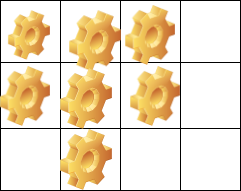

The diagram above was exported from draw.io. Its source (the exported page's mxGraphModel, read from the mxfile embedded in the PNG):
<mxGraphModel dx="868" dy="482" grid="1" gridSize="10" guides="1" tooltips="1" connect="1" arrows="1" fold="1" page="1" pageScale="1" pageWidth="850" pageHeight="1100" math="0" shadow="0">
  <root>
    <mxCell id="0" />
    <mxCell id="1" parent="0" />
    <mxCell id="5Jztd6La2oLJdpTfQcsf-1" value="" style="shape=table;html=1;whiteSpace=wrap;startSize=0;container=1;collapsible=0;childLayout=tableLayout;rowLines=1;columnLines=1;" parent="1" vertex="1">
      <mxGeometry x="270" y="160" width="240" height="190" as="geometry" />
    </mxCell>
    <mxCell id="5Jztd6La2oLJdpTfQcsf-2" value="" style="shape=partialRectangle;html=1;whiteSpace=wrap;collapsible=0;dropTarget=0;pointerEvents=0;fillColor=none;top=0;left=0;bottom=0;right=0;points=[[0,0.5],[1,0.5]];portConstraint=eastwest;" parent="5Jztd6La2oLJdpTfQcsf-1" vertex="1">
      <mxGeometry width="240" height="62" as="geometry" />
    </mxCell>
    <mxCell id="5Jztd6La2oLJdpTfQcsf-3" value="" style="shape=partialRectangle;html=1;whiteSpace=wrap;connectable=0;fillColor=none;top=0;left=0;bottom=0;right=0;overflow=hidden;" parent="5Jztd6La2oLJdpTfQcsf-2" vertex="1">
      <mxGeometry width="60" height="62" as="geometry" />
    </mxCell>
    <mxCell id="5Jztd6La2oLJdpTfQcsf-16" style="shape=partialRectangle;html=1;whiteSpace=wrap;connectable=0;fillColor=none;top=0;left=0;bottom=0;right=0;overflow=hidden;" parent="5Jztd6La2oLJdpTfQcsf-2" vertex="1">
      <mxGeometry x="60" width="60" height="62" as="geometry" />
    </mxCell>
    <mxCell id="5Jztd6La2oLJdpTfQcsf-4" value="" style="shape=partialRectangle;html=1;whiteSpace=wrap;connectable=0;fillColor=none;top=0;left=0;bottom=0;right=0;overflow=hidden;" parent="5Jztd6La2oLJdpTfQcsf-2" vertex="1">
      <mxGeometry x="120" width="60" height="62" as="geometry" />
    </mxCell>
    <mxCell id="5Jztd6La2oLJdpTfQcsf-5" value="" style="shape=partialRectangle;html=1;whiteSpace=wrap;connectable=0;fillColor=none;top=0;left=0;bottom=0;right=0;overflow=hidden;" parent="5Jztd6La2oLJdpTfQcsf-2" vertex="1">
      <mxGeometry x="180" width="60" height="62" as="geometry" />
    </mxCell>
    <mxCell id="5Jztd6La2oLJdpTfQcsf-6" value="" style="shape=partialRectangle;html=1;whiteSpace=wrap;collapsible=0;dropTarget=0;pointerEvents=0;fillColor=none;top=0;left=0;bottom=0;right=0;points=[[0,0.5],[1,0.5]];portConstraint=eastwest;" parent="5Jztd6La2oLJdpTfQcsf-1" vertex="1">
      <mxGeometry y="62" width="240" height="66" as="geometry" />
    </mxCell>
    <mxCell id="5Jztd6La2oLJdpTfQcsf-7" value="" style="shape=partialRectangle;html=1;whiteSpace=wrap;connectable=0;fillColor=none;top=0;left=0;bottom=0;right=0;overflow=hidden;" parent="5Jztd6La2oLJdpTfQcsf-6" vertex="1">
      <mxGeometry width="60" height="66" as="geometry" />
    </mxCell>
    <mxCell id="5Jztd6La2oLJdpTfQcsf-17" style="shape=partialRectangle;html=1;whiteSpace=wrap;connectable=0;fillColor=none;top=0;left=0;bottom=0;right=0;overflow=hidden;" parent="5Jztd6La2oLJdpTfQcsf-6" vertex="1">
      <mxGeometry x="60" width="60" height="66" as="geometry" />
    </mxCell>
    <mxCell id="5Jztd6La2oLJdpTfQcsf-8" value="" style="shape=partialRectangle;html=1;whiteSpace=wrap;connectable=0;fillColor=none;top=0;left=0;bottom=0;right=0;overflow=hidden;" parent="5Jztd6La2oLJdpTfQcsf-6" vertex="1">
      <mxGeometry x="120" width="60" height="66" as="geometry" />
    </mxCell>
    <mxCell id="5Jztd6La2oLJdpTfQcsf-9" value="" style="shape=partialRectangle;html=1;whiteSpace=wrap;connectable=0;fillColor=none;top=0;left=0;bottom=0;right=0;overflow=hidden;" parent="5Jztd6La2oLJdpTfQcsf-6" vertex="1">
      <mxGeometry x="180" width="60" height="66" as="geometry" />
    </mxCell>
    <mxCell id="5Jztd6La2oLJdpTfQcsf-10" value="" style="shape=partialRectangle;html=1;whiteSpace=wrap;collapsible=0;dropTarget=0;pointerEvents=0;fillColor=none;top=0;left=0;bottom=0;right=0;points=[[0,0.5],[1,0.5]];portConstraint=eastwest;" parent="5Jztd6La2oLJdpTfQcsf-1" vertex="1">
      <mxGeometry y="128" width="240" height="62" as="geometry" />
    </mxCell>
    <mxCell id="5Jztd6La2oLJdpTfQcsf-11" value="" style="shape=partialRectangle;html=1;whiteSpace=wrap;connectable=0;fillColor=none;top=0;left=0;bottom=0;right=0;overflow=hidden;" parent="5Jztd6La2oLJdpTfQcsf-10" vertex="1">
      <mxGeometry width="60" height="62" as="geometry" />
    </mxCell>
    <mxCell id="5Jztd6La2oLJdpTfQcsf-18" style="shape=partialRectangle;html=1;whiteSpace=wrap;connectable=0;fillColor=none;top=0;left=0;bottom=0;right=0;overflow=hidden;" parent="5Jztd6La2oLJdpTfQcsf-10" vertex="1">
      <mxGeometry x="60" width="60" height="62" as="geometry" />
    </mxCell>
    <mxCell id="5Jztd6La2oLJdpTfQcsf-12" value="" style="shape=partialRectangle;html=1;whiteSpace=wrap;connectable=0;fillColor=none;top=0;left=0;bottom=0;right=0;overflow=hidden;" parent="5Jztd6La2oLJdpTfQcsf-10" vertex="1">
      <mxGeometry x="120" width="60" height="62" as="geometry" />
    </mxCell>
    <mxCell id="5Jztd6La2oLJdpTfQcsf-13" value="" style="shape=partialRectangle;html=1;whiteSpace=wrap;connectable=0;fillColor=none;top=0;left=0;bottom=0;right=0;overflow=hidden;" parent="5Jztd6La2oLJdpTfQcsf-10" vertex="1">
      <mxGeometry x="180" width="60" height="62" as="geometry" />
    </mxCell>
    <mxCell id="5Jztd6La2oLJdpTfQcsf-14" value="" style="shape=image;html=1;verticalLabelPosition=bottom;verticalAlign=top;imageAspect=1;aspect=fixed;image=img/clipart/Gear_128x128.png" parent="1" vertex="1">
      <mxGeometry x="277.9" y="170.31" width="42.1" height="49.38" as="geometry" />
    </mxCell>
    <mxCell id="QnuE58W8xttmEyRSqWbQ-1" value="" style="shape=image;html=1;verticalLabelPosition=bottom;verticalAlign=top;imageAspect=0;image=img/clipart/Gear_128x128.png" parent="1" vertex="1">
      <mxGeometry x="400" y="226" width="50" height="60" as="geometry" />
    </mxCell>
    <mxCell id="VGYj4fRx_2G-FZBp_KSf-1" value="" style="shape=image;html=1;verticalLabelPosition=bottom;verticalAlign=top;imageAspect=1;aspect=fixed;image=img/clipart/Gear_128x128.png" parent="1" vertex="1">
      <mxGeometry x="330" y="289" width="52" height="61" as="geometry" />
    </mxCell>
    <mxCell id="VGYj4fRx_2G-FZBp_KSf-2" value="" style="shape=image;html=1;verticalLabelPosition=bottom;verticalAlign=top;imageAspect=0;image=img/clipart/Gear_128x128.png" parent="1" vertex="1">
      <mxGeometry x="270" y="226" width="50" height="60" as="geometry" />
    </mxCell>
    <mxCell id="VGYj4fRx_2G-FZBp_KSf-3" value="" style="shape=image;html=1;verticalLabelPosition=bottom;verticalAlign=top;imageAspect=0;image=img/clipart/Gear_128x128.png" parent="1" vertex="1">
      <mxGeometry x="395" y="165" width="50" height="60" as="geometry" />
    </mxCell>
    <mxCell id="VGYj4fRx_2G-FZBp_KSf-4" value="" style="shape=image;html=1;verticalLabelPosition=bottom;verticalAlign=top;imageAspect=1;aspect=fixed;image=img/clipart/Gear_128x128.png" parent="1" vertex="1">
      <mxGeometry x="339" y="170.31" width="52" height="61" as="geometry" />
    </mxCell>
    <mxCell id="VGYj4fRx_2G-FZBp_KSf-5" value="" style="shape=image;html=1;verticalLabelPosition=bottom;verticalAlign=top;imageAspect=1;aspect=fixed;image=img/clipart/Gear_128x128.png" parent="1" vertex="1">
      <mxGeometry x="330" y="228" width="52" height="61" as="geometry" />
    </mxCell>
  </root>
</mxGraphModel>